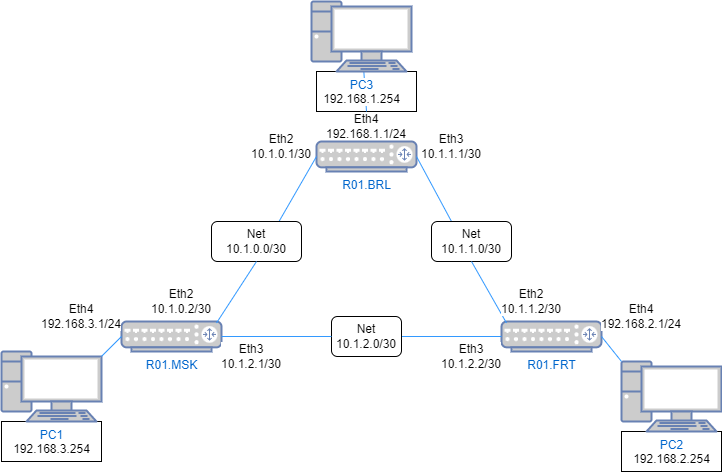

The diagram above was exported from draw.io. Its source (the exported page's mxGraphModel, read from the mxfile embedded in the PNG):
<mxGraphModel dx="2484" dy="1569" grid="1" gridSize="10" guides="1" tooltips="1" connect="1" arrows="1" fold="1" page="1" pageScale="1" pageWidth="1100" pageHeight="850" background="none" math="0" shadow="0">
  <root>
    <mxCell id="0" />
    <mxCell id="1" parent="0" />
    <mxCell id="MOIek_ozkuMo62y6VNu2-18" value="&lt;font style=&quot;font-size: 12px;&quot;&gt;Eth4&lt;br&gt;192.168.1.1/24&lt;/font&gt;" style="text;html=1;strokeColor=none;fillColor=none;align=center;verticalAlign=middle;whiteSpace=wrap;rounded=0;labelBackgroundColor=#FFFFFF;fontColor=#000000;" vertex="1" parent="1">
      <mxGeometry x="55" y="30" width="60" height="30" as="geometry" />
    </mxCell>
    <mxCell id="MOIek_ozkuMo62y6VNu2-48" value="" style="rounded=0;whiteSpace=wrap;html=1;labelBackgroundColor=#FFFFFF;fontSize=12;fontColor=#000000;" vertex="1" parent="1">
      <mxGeometry x="35" y="-10" width="100" height="40" as="geometry" />
    </mxCell>
    <mxCell id="MOIek_ozkuMo62y6VNu2-42" value="" style="rounded=0;whiteSpace=wrap;html=1;labelBackgroundColor=#FFFFFF;fontSize=12;fontColor=#000000;" vertex="1" parent="1">
      <mxGeometry x="340" y="350" width="100" height="40" as="geometry" />
    </mxCell>
    <mxCell id="MOIek_ozkuMo62y6VNu2-41" value="" style="rounded=0;whiteSpace=wrap;html=1;labelBackgroundColor=#FFFFFF;fontSize=12;fontColor=#000000;" vertex="1" parent="1">
      <mxGeometry x="-280" y="340" width="100" height="40" as="geometry" />
    </mxCell>
    <mxCell id="MOIek_ozkuMo62y6VNu2-15" value="" style="endArrow=none;html=1;rounded=0;fontColor=#000000;exitX=0.5;exitY=0;exitDx=0;exitDy=0;exitPerimeter=0;strokeColor=#3399FF;startArrow=none;" edge="1" parent="1" source="MOIek_ozkuMo62y6VNu2-18" target="MOIek_ozkuMo62y6VNu2-11">
      <mxGeometry width="50" height="50" relative="1" as="geometry">
        <mxPoint x="80" y="-130" as="sourcePoint" />
        <mxPoint x="80" y="-180" as="targetPoint" />
      </mxGeometry>
    </mxCell>
    <mxCell id="5fc5e51f7ca293a3-178" value="R01.MSK" style="fontColor=#0066CC;verticalAlign=top;verticalLabelPosition=bottom;labelPosition=center;align=center;html=1;fillColor=#CCCCCC;strokeColor=#6881B3;gradientColor=none;gradientDirection=north;strokeWidth=2;shape=mxgraph.networks.router;rounded=1;shadow=0;comic=0;labelBackgroundColor=#ffffff;" parent="1" vertex="1">
      <mxGeometry x="-160" y="240" width="100" height="30" as="geometry" />
    </mxCell>
    <mxCell id="5fc5e51f7ca293a3-198" value="R01.FRT" style="fontColor=#0066CC;verticalAlign=top;verticalLabelPosition=bottom;labelPosition=center;align=center;html=1;fillColor=#CCCCCC;strokeColor=#6881B3;gradientColor=none;gradientDirection=north;strokeWidth=2;shape=mxgraph.networks.router;rounded=1;shadow=0;comic=0;labelBackgroundColor=#ffffff;" parent="1" vertex="1">
      <mxGeometry x="220" y="240" width="100" height="30" as="geometry" />
    </mxCell>
    <mxCell id="5fc5e51f7ca293a3-220" value="R01.BRL" style="fontColor=#0066CC;verticalAlign=top;verticalLabelPosition=bottom;labelPosition=center;align=center;html=1;fillColor=#CCCCCC;strokeColor=#6881B3;gradientColor=none;gradientDirection=north;strokeWidth=2;shape=mxgraph.networks.router;rounded=1;shadow=0;comic=0;labelBackgroundColor=#ffffff;" parent="1" vertex="1">
      <mxGeometry x="35" y="60" width="100" height="30" as="geometry" />
    </mxCell>
    <mxCell id="MOIek_ozkuMo62y6VNu2-10" value="PC1&lt;br&gt;&lt;font color=&quot;#000000&quot;&gt;192.168.3.254&lt;/font&gt;" style="fontColor=#0066CC;verticalAlign=top;verticalLabelPosition=bottom;labelPosition=center;align=center;html=1;outlineConnect=0;fillColor=#CCCCCC;strokeColor=#6881B3;gradientColor=none;gradientDirection=north;strokeWidth=2;shape=mxgraph.networks.pc;" vertex="1" parent="1">
      <mxGeometry x="-280" y="270" width="100" height="70" as="geometry" />
    </mxCell>
    <mxCell id="MOIek_ozkuMo62y6VNu2-11" value="&lt;span style=&quot;background-color: rgb(255, 255, 255);&quot;&gt;PC3&lt;br&gt;&lt;font color=&quot;#000000&quot; style=&quot;&quot;&gt;192.168.1.254&lt;/font&gt;&lt;/span&gt;" style="fontColor=#0066CC;verticalAlign=top;verticalLabelPosition=bottom;labelPosition=center;align=center;html=1;outlineConnect=0;fillColor=#CCCCCC;strokeColor=#6881B3;gradientColor=none;gradientDirection=north;strokeWidth=2;shape=mxgraph.networks.pc;" vertex="1" parent="1">
      <mxGeometry x="30" y="-80" width="100" height="70" as="geometry" />
    </mxCell>
    <mxCell id="MOIek_ozkuMo62y6VNu2-12" value="PC2&lt;br&gt;&lt;font color=&quot;#000000&quot;&gt;192.168.2.254&lt;/font&gt;" style="fontColor=#0066CC;verticalAlign=top;verticalLabelPosition=bottom;labelPosition=center;align=center;html=1;outlineConnect=0;fillColor=#CCCCCC;strokeColor=#6881B3;gradientColor=none;gradientDirection=north;strokeWidth=2;shape=mxgraph.networks.pc;" vertex="1" parent="1">
      <mxGeometry x="340" y="280" width="100" height="70" as="geometry" />
    </mxCell>
    <mxCell id="MOIek_ozkuMo62y6VNu2-19" value="" style="endArrow=none;html=1;rounded=0;strokeColor=#3399FF;fontSize=8;fontColor=#000000;exitX=0.75;exitY=0;exitDx=0;exitDy=0;entryX=0;entryY=0.5;entryDx=0;entryDy=0;entryPerimeter=0;startArrow=none;" edge="1" parent="1" source="MOIek_ozkuMo62y6VNu2-26" target="5fc5e51f7ca293a3-220">
      <mxGeometry width="50" height="50" relative="1" as="geometry">
        <mxPoint x="-20" y="-40" as="sourcePoint" />
        <mxPoint x="30" y="-90" as="targetPoint" />
      </mxGeometry>
    </mxCell>
    <mxCell id="MOIek_ozkuMo62y6VNu2-20" value="" style="endArrow=none;html=1;rounded=0;strokeColor=#3399FF;fontSize=8;fontColor=#000000;exitX=1;exitY=0.5;exitDx=0;exitDy=0;exitPerimeter=0;entryX=0;entryY=0.5;entryDx=0;entryDy=0;entryPerimeter=0;startArrow=none;" edge="1" parent="1" source="MOIek_ozkuMo62y6VNu2-27" target="5fc5e51f7ca293a3-198">
      <mxGeometry width="50" height="50" relative="1" as="geometry">
        <mxPoint x="-80" y="150" as="sourcePoint" />
        <mxPoint x="-30" y="100" as="targetPoint" />
      </mxGeometry>
    </mxCell>
    <mxCell id="MOIek_ozkuMo62y6VNu2-21" value="" style="endArrow=none;html=1;rounded=0;strokeColor=#3399FF;fontSize=8;fontColor=#000000;entryX=1;entryY=0.5;entryDx=0;entryDy=0;entryPerimeter=0;exitX=0.25;exitY=0;exitDx=0;exitDy=0;startArrow=none;" edge="1" parent="1" source="MOIek_ozkuMo62y6VNu2-29" target="5fc5e51f7ca293a3-220">
      <mxGeometry width="50" height="50" relative="1" as="geometry">
        <mxPoint x="215" y="102" as="sourcePoint" />
        <mxPoint x="131" y="-95" as="targetPoint" />
      </mxGeometry>
    </mxCell>
    <mxCell id="MOIek_ozkuMo62y6VNu2-22" value="" style="endArrow=none;html=1;rounded=0;strokeColor=#3399FF;fontSize=8;fontColor=#000000;exitX=1;exitY=0.07;exitDx=0;exitDy=0;exitPerimeter=0;entryX=0;entryY=0.5;entryDx=0;entryDy=0;entryPerimeter=0;" edge="1" parent="1" source="MOIek_ozkuMo62y6VNu2-10" target="5fc5e51f7ca293a3-178">
      <mxGeometry width="50" height="50" relative="1" as="geometry">
        <mxPoint x="-80" y="150" as="sourcePoint" />
        <mxPoint x="-290" y="370" as="targetPoint" />
      </mxGeometry>
    </mxCell>
    <mxCell id="MOIek_ozkuMo62y6VNu2-23" value="" style="endArrow=none;html=1;rounded=0;strokeColor=#3399FF;fontSize=8;fontColor=#000000;exitX=1;exitY=0.5;exitDx=0;exitDy=0;exitPerimeter=0;entryX=0;entryY=0;entryDx=0;entryDy=0;entryPerimeter=0;" edge="1" parent="1" source="5fc5e51f7ca293a3-198" target="MOIek_ozkuMo62y6VNu2-12">
      <mxGeometry width="50" height="50" relative="1" as="geometry">
        <mxPoint x="-80" y="150" as="sourcePoint" />
        <mxPoint x="-30" y="100" as="targetPoint" />
      </mxGeometry>
    </mxCell>
    <mxCell id="MOIek_ozkuMo62y6VNu2-27" value="&lt;font style=&quot;font-size: 12px;&quot;&gt;Net&lt;br&gt;10.1.2.0/30&lt;/font&gt;" style="rounded=1;whiteSpace=wrap;html=1;labelBackgroundColor=#FFFFFF;fontSize=10;fontColor=#000000;" vertex="1" parent="1">
      <mxGeometry x="50" y="235" width="70" height="40" as="geometry" />
    </mxCell>
    <mxCell id="MOIek_ozkuMo62y6VNu2-28" value="" style="endArrow=none;html=1;rounded=0;strokeColor=#3399FF;fontSize=8;fontColor=#000000;exitX=1;exitY=0.5;exitDx=0;exitDy=0;exitPerimeter=0;entryX=0;entryY=0.5;entryDx=0;entryDy=0;entryPerimeter=0;" edge="1" parent="1" source="5fc5e51f7ca293a3-178" target="MOIek_ozkuMo62y6VNu2-27">
      <mxGeometry width="50" height="50" relative="1" as="geometry">
        <mxPoint x="-190" y="355" as="sourcePoint" />
        <mxPoint x="350" y="355" as="targetPoint" />
      </mxGeometry>
    </mxCell>
    <mxCell id="MOIek_ozkuMo62y6VNu2-29" value="Net 10.1.1.0/30" style="rounded=1;whiteSpace=wrap;html=1;labelBackgroundColor=#FFFFFF;fontSize=12;fontColor=#000000;" vertex="1" parent="1">
      <mxGeometry x="150" y="140" width="80" height="40" as="geometry" />
    </mxCell>
    <mxCell id="MOIek_ozkuMo62y6VNu2-30" value="" style="endArrow=none;html=1;rounded=0;strokeColor=#3399FF;fontSize=8;fontColor=#000000;entryX=0.5;entryY=1;entryDx=0;entryDy=0;exitX=0.05;exitY=0.05;exitDx=0;exitDy=0;exitPerimeter=0;" edge="1" parent="1" source="5fc5e51f7ca293a3-198" target="MOIek_ozkuMo62y6VNu2-29">
      <mxGeometry width="50" height="50" relative="1" as="geometry">
        <mxPoint x="355" y="341.5" as="sourcePoint" />
        <mxPoint x="130" y="-95" as="targetPoint" />
      </mxGeometry>
    </mxCell>
    <mxCell id="MOIek_ozkuMo62y6VNu2-33" value="Eth2&lt;br&gt;10.1.0.1/30" style="text;html=1;strokeColor=none;fillColor=none;align=center;verticalAlign=middle;whiteSpace=wrap;rounded=0;labelBackgroundColor=#FFFFFF;fontSize=12;fontColor=#000000;" vertex="1" parent="1">
      <mxGeometry x="-30" y="50" width="60" height="30" as="geometry" />
    </mxCell>
    <mxCell id="MOIek_ozkuMo62y6VNu2-34" value="Eth3 10.1.1.1/30" style="text;html=1;strokeColor=none;fillColor=none;align=center;verticalAlign=middle;whiteSpace=wrap;rounded=0;labelBackgroundColor=#FFFFFF;fontSize=12;fontColor=#000000;" vertex="1" parent="1">
      <mxGeometry x="140" y="50" width="60" height="30" as="geometry" />
    </mxCell>
    <mxCell id="MOIek_ozkuMo62y6VNu2-35" value="Eth2&lt;br&gt;10.1.0.2/30" style="text;html=1;strokeColor=none;fillColor=none;align=center;verticalAlign=middle;whiteSpace=wrap;rounded=0;labelBackgroundColor=#FFFFFF;fontSize=12;fontColor=#000000;" vertex="1" parent="1">
      <mxGeometry x="-130" y="205" width="60" height="30" as="geometry" />
    </mxCell>
    <mxCell id="MOIek_ozkuMo62y6VNu2-36" value="Eth3&lt;br&gt;10.1.2.1/30" style="text;html=1;strokeColor=none;fillColor=none;align=center;verticalAlign=middle;whiteSpace=wrap;rounded=0;labelBackgroundColor=#FFFFFF;fontSize=12;fontColor=#000000;" vertex="1" parent="1">
      <mxGeometry x="-60" y="260" width="60" height="30" as="geometry" />
    </mxCell>
    <mxCell id="MOIek_ozkuMo62y6VNu2-37" value="Eth3&lt;br&gt;10.1.2.2/30" style="text;html=1;strokeColor=none;fillColor=none;align=center;verticalAlign=middle;whiteSpace=wrap;rounded=0;labelBackgroundColor=#FFFFFF;fontSize=12;fontColor=#000000;" vertex="1" parent="1">
      <mxGeometry x="160" y="260" width="60" height="30" as="geometry" />
    </mxCell>
    <mxCell id="MOIek_ozkuMo62y6VNu2-38" value="Eth2 10.1.1.2/30" style="text;html=1;strokeColor=none;fillColor=none;align=center;verticalAlign=middle;whiteSpace=wrap;rounded=0;labelBackgroundColor=#FFFFFF;fontSize=12;fontColor=#000000;" vertex="1" parent="1">
      <mxGeometry x="220" y="205" width="60" height="30" as="geometry" />
    </mxCell>
    <mxCell id="MOIek_ozkuMo62y6VNu2-39" value="Eth4 192.168.3.1/24" style="text;html=1;strokeColor=none;fillColor=none;align=center;verticalAlign=middle;whiteSpace=wrap;rounded=0;labelBackgroundColor=#FFFFFF;fontSize=12;fontColor=#000000;" vertex="1" parent="1">
      <mxGeometry x="-230" y="220" width="60" height="30" as="geometry" />
    </mxCell>
    <mxCell id="MOIek_ozkuMo62y6VNu2-40" value="Eth4 192.168.2.1/24" style="text;html=1;strokeColor=none;fillColor=none;align=center;verticalAlign=middle;whiteSpace=wrap;rounded=0;labelBackgroundColor=#FFFFFF;fontSize=12;fontColor=#000000;" vertex="1" parent="1">
      <mxGeometry x="330" y="220" width="60" height="30" as="geometry" />
    </mxCell>
    <mxCell id="MOIek_ozkuMo62y6VNu2-43" style="edgeStyle=orthogonalEdgeStyle;rounded=0;orthogonalLoop=1;jettySize=auto;html=1;exitX=0.5;exitY=1;exitDx=0;exitDy=0;strokeColor=#3399FF;fontSize=12;fontColor=#000000;" edge="1" parent="1" source="MOIek_ozkuMo62y6VNu2-27" target="MOIek_ozkuMo62y6VNu2-27">
      <mxGeometry relative="1" as="geometry" />
    </mxCell>
    <mxCell id="MOIek_ozkuMo62y6VNu2-26" value="&lt;font style=&quot;font-size: 12px;&quot;&gt;Net&lt;br&gt;10.1.0.0/30&lt;br&gt;&lt;/font&gt;" style="rounded=1;whiteSpace=wrap;html=1;labelBackgroundColor=#FFFFFF;fontSize=8;fontColor=#000000;" vertex="1" parent="1">
      <mxGeometry x="-70" y="140" width="90" height="40" as="geometry" />
    </mxCell>
    <mxCell id="MOIek_ozkuMo62y6VNu2-44" value="" style="endArrow=none;html=1;rounded=0;strokeColor=#3399FF;fontSize=8;fontColor=#000000;exitX=0.95;exitY=0.05;exitDx=0;exitDy=0;exitPerimeter=0;entryX=0.5;entryY=1;entryDx=0;entryDy=0;" edge="1" parent="1" source="5fc5e51f7ca293a3-178" target="MOIek_ozkuMo62y6VNu2-26">
      <mxGeometry width="50" height="50" relative="1" as="geometry">
        <mxPoint x="-65" y="241.5" as="sourcePoint" />
        <mxPoint x="35" y="75" as="targetPoint" />
      </mxGeometry>
    </mxCell>
    <mxCell id="MOIek_ozkuMo62y6VNu2-47" value="" style="endArrow=none;html=1;rounded=0;fontColor=#000000;exitX=0.5;exitY=0;exitDx=0;exitDy=0;exitPerimeter=0;strokeColor=#3399FF;" edge="1" parent="1" source="5fc5e51f7ca293a3-220" target="MOIek_ozkuMo62y6VNu2-18">
      <mxGeometry width="50" height="50" relative="1" as="geometry">
        <mxPoint x="85" y="60" as="sourcePoint" />
        <mxPoint x="85" y="-40" as="targetPoint" />
      </mxGeometry>
    </mxCell>
  </root>
</mxGraphModel>